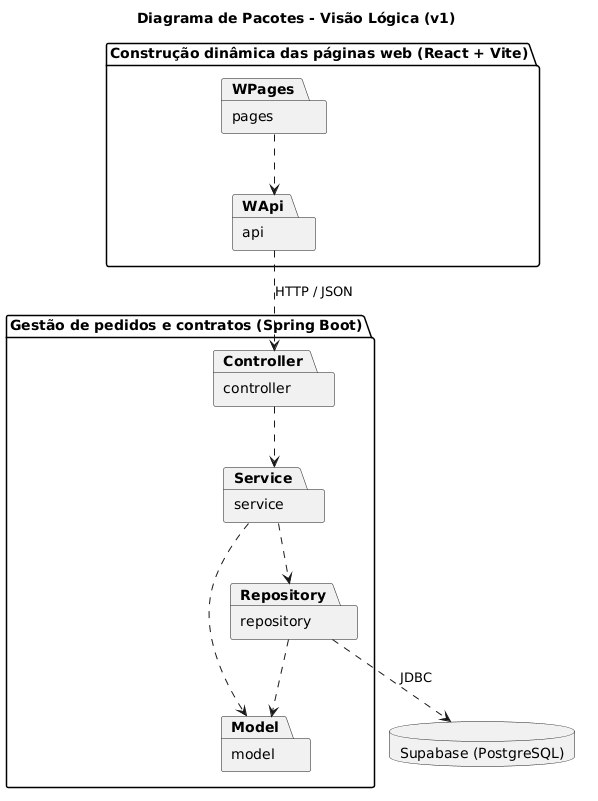

The diagram above was rendered by PlantUML. Its source (embedded in the PNG):
@startuml pacotes
title Diagrama de Pacotes - Visão Lógica (v1)
skinparam shadowing false

package "Construção dinâmica das páginas web (React + Vite)" as Web {
  package "pages" as WPages {
  }
  package "api" as WApi {
  }
  WPages ..> WApi
}

package "Gestão de pedidos e contratos (Spring Boot)" as Backend {
  package "controller" as Controller {
  }
  package "service" as Service {
  }
  package "repository" as Repository {
  }
  package "model" as Model {
  }
  Controller ..> Service
  Service ..> Repository
  Service ..> Model
  Repository ..> Model
}

database "Supabase (PostgreSQL)" as Banco

WApi ..> Controller : HTTP / JSON
Repository ..> Banco : JDBC
@enduml